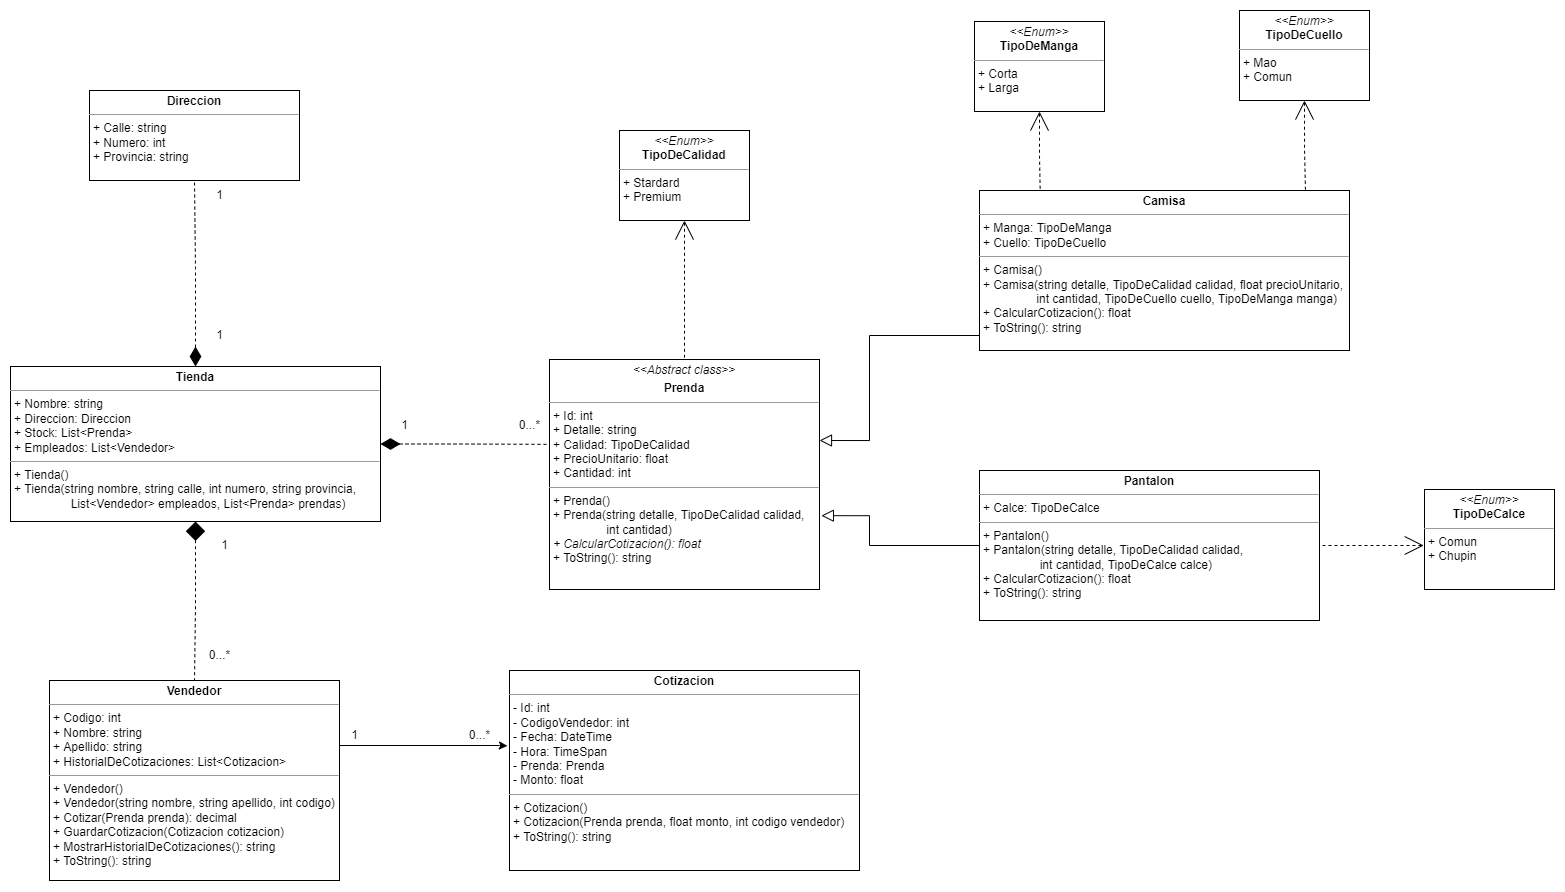

The diagram above was exported from draw.io. Its source (the exported page's mxGraphModel, read from the mxfile embedded in the PNG):
<mxGraphModel dx="2216" dy="1643" grid="1" gridSize="10" guides="1" tooltips="1" connect="1" arrows="1" fold="1" page="1" pageScale="1" pageWidth="827" pageHeight="1169" math="0" shadow="0">
  <root>
    <mxCell id="zcZEDEZG9Rt7rvAsLuXn-0" />
    <mxCell id="zcZEDEZG9Rt7rvAsLuXn-1" parent="zcZEDEZG9Rt7rvAsLuXn-0" />
    <mxCell id="zcZEDEZG9Rt7rvAsLuXn-2" style="edgeStyle=orthogonalEdgeStyle;rounded=0;orthogonalLoop=1;jettySize=auto;html=1;exitX=1;exitY=0.5;exitDx=0;exitDy=0;entryX=-0.006;entryY=0.377;entryDx=0;entryDy=0;entryPerimeter=0;" parent="zcZEDEZG9Rt7rvAsLuXn-1" source="zcZEDEZG9Rt7rvAsLuXn-4" target="zcZEDEZG9Rt7rvAsLuXn-5" edge="1">
      <mxGeometry relative="1" as="geometry">
        <Array as="points">
          <mxPoint x="180" y="95" />
          <mxPoint x="340" y="95" />
        </Array>
      </mxGeometry>
    </mxCell>
    <mxCell id="zcZEDEZG9Rt7rvAsLuXn-4" value="&lt;p style=&quot;margin:0px;margin-top:4px;text-align:center;&quot;&gt;&lt;b&gt;Vendedor&lt;/b&gt;&lt;/p&gt;&lt;hr size=&quot;1&quot;&gt;&lt;p style=&quot;margin:0px;margin-left:4px;&quot;&gt;+ Codigo: int&lt;/p&gt;&lt;p style=&quot;margin:0px;margin-left:4px;&quot;&gt;+ Nombre: string&lt;/p&gt;&lt;p style=&quot;margin:0px;margin-left:4px;&quot;&gt;+ Apellido: string&lt;/p&gt;&lt;p style=&quot;margin:0px;margin-left:4px;&quot;&gt;+ HistorialDeCotizaciones: List&amp;lt;Cotizacion&amp;gt;&lt;br&gt;&lt;/p&gt;&lt;hr size=&quot;1&quot;&gt;&lt;p style=&quot;margin:0px;margin-left:4px;&quot;&gt;+ Vendedor()&lt;/p&gt;&lt;p style=&quot;margin:0px;margin-left:4px;&quot;&gt;+ Vendedor(string nombre, string apellido, int codigo)&lt;/p&gt;&lt;p style=&quot;margin:0px;margin-left:4px;&quot;&gt;+ Cotizar(Prenda prenda): decimal&lt;/p&gt;&lt;p style=&quot;margin: 0px 0px 0px 4px;&quot;&gt;&lt;span style=&quot;background-color: initial;&quot;&gt;+ GuardarCotizacion(Cotizacion cotizacion)&lt;/span&gt;&lt;/p&gt;&lt;p style=&quot;margin: 0px 0px 0px 4px;&quot;&gt;&lt;span style=&quot;background-color: initial;&quot;&gt;+ MostrarHistorialDeCotizaciones(): string&lt;/span&gt;&lt;/p&gt;&lt;p style=&quot;margin:0px;margin-left:4px;&quot;&gt;+ ToString(): string&lt;/p&gt;" style="verticalAlign=top;align=left;overflow=fill;fontSize=12;fontFamily=Helvetica;html=1;" parent="zcZEDEZG9Rt7rvAsLuXn-1" vertex="1">
      <mxGeometry x="-110" y="30" width="290" height="200" as="geometry" />
    </mxCell>
    <mxCell id="zcZEDEZG9Rt7rvAsLuXn-5" value="&lt;p style=&quot;margin:0px;margin-top:4px;text-align:center;&quot;&gt;&lt;b&gt;Cotizacion&lt;/b&gt;&lt;/p&gt;&lt;hr size=&quot;1&quot;&gt;&lt;p style=&quot;margin:0px;margin-left:4px;&quot;&gt;- Id: int&lt;/p&gt;&lt;p style=&quot;margin:0px;margin-left:4px;&quot;&gt;- CodigoVendedor: int&lt;/p&gt;&lt;p style=&quot;margin:0px;margin-left:4px;&quot;&gt;- Fecha: DateTime&lt;/p&gt;&lt;p style=&quot;margin:0px;margin-left:4px;&quot;&gt;- Hora: TimeSpan&lt;/p&gt;&lt;p style=&quot;margin:0px;margin-left:4px;&quot;&gt;- Prenda: Prenda&lt;/p&gt;&lt;p style=&quot;margin:0px;margin-left:4px;&quot;&gt;- Monto: float&lt;/p&gt;&lt;hr size=&quot;1&quot;&gt;&lt;p style=&quot;margin:0px;margin-left:4px;&quot;&gt;+ Cotizacion()&lt;/p&gt;&lt;p style=&quot;margin:0px;margin-left:4px;&quot;&gt;+ Cotizacion(Prenda prenda, float monto, int codigo vendedor)&lt;/p&gt;&lt;p style=&quot;margin:0px;margin-left:4px;&quot;&gt;+ ToString(): string&lt;/p&gt;" style="verticalAlign=top;align=left;overflow=fill;fontSize=12;fontFamily=Helvetica;html=1;" parent="zcZEDEZG9Rt7rvAsLuXn-1" vertex="1">
      <mxGeometry x="350" y="20" width="350" height="200" as="geometry" />
    </mxCell>
    <mxCell id="zcZEDEZG9Rt7rvAsLuXn-7" value="0...*" style="text;html=1;align=center;verticalAlign=middle;resizable=0;points=[];autosize=1;strokeColor=none;fillColor=none;" parent="zcZEDEZG9Rt7rvAsLuXn-1" vertex="1">
      <mxGeometry x="300" y="70" width="40" height="30" as="geometry" />
    </mxCell>
    <mxCell id="zcZEDEZG9Rt7rvAsLuXn-8" value="1" style="text;html=1;align=center;verticalAlign=middle;resizable=0;points=[];autosize=1;strokeColor=none;fillColor=none;" parent="zcZEDEZG9Rt7rvAsLuXn-1" vertex="1">
      <mxGeometry x="180" y="70" width="30" height="30" as="geometry" />
    </mxCell>
    <mxCell id="zcZEDEZG9Rt7rvAsLuXn-9" style="edgeStyle=orthogonalEdgeStyle;rounded=0;orthogonalLoop=1;jettySize=auto;html=1;exitX=0.5;exitY=1;exitDx=0;exitDy=0;entryX=0.5;entryY=0;entryDx=0;entryDy=0;dashed=1;startArrow=diamond;startFill=1;endArrow=none;endFill=0;strokeWidth=1;targetPerimeterSpacing=5;endSize=3;startSize=17;" parent="zcZEDEZG9Rt7rvAsLuXn-1" source="zcZEDEZG9Rt7rvAsLuXn-10" target="zcZEDEZG9Rt7rvAsLuXn-4" edge="1">
      <mxGeometry relative="1" as="geometry" />
    </mxCell>
    <mxCell id="zcZEDEZG9Rt7rvAsLuXn-10" value="&lt;p style=&quot;margin:0px;margin-top:4px;text-align:center;&quot;&gt;&lt;b&gt;Tienda&lt;/b&gt;&lt;/p&gt;&lt;hr size=&quot;1&quot;&gt;&lt;p style=&quot;margin:0px;margin-left:4px;&quot;&gt;+ Nombre: string&lt;/p&gt;&lt;p style=&quot;margin:0px;margin-left:4px;&quot;&gt;+ Direccion: Direccion&lt;/p&gt;&lt;p style=&quot;margin:0px;margin-left:4px;&quot;&gt;+ Stock: List&amp;lt;Prenda&amp;gt;&lt;/p&gt;&lt;p style=&quot;margin:0px;margin-left:4px;&quot;&gt;+ Empleados: List&amp;lt;Vendedor&amp;gt;&lt;/p&gt;&lt;hr size=&quot;1&quot;&gt;&lt;p style=&quot;margin:0px;margin-left:4px;&quot;&gt;+ Tienda()&lt;/p&gt;&lt;p style=&quot;margin:0px;margin-left:4px;&quot;&gt;+ Tienda(string nombre, string calle, int numero,&amp;nbsp;&lt;span style=&quot;background-color: initial;&quot;&gt;string provincia,&lt;/span&gt;&lt;/p&gt;&lt;p style=&quot;margin:0px;margin-left:4px;&quot;&gt;&lt;span style=&quot;background-color: initial;&quot;&gt;&lt;span style=&quot;white-space: pre;&quot;&gt;&#09;&lt;/span&gt;&lt;span style=&quot;white-space: pre;&quot;&gt;&#09;&lt;/span&gt;&amp;nbsp;List&amp;lt;Vendedor&amp;gt; empleados, List&amp;lt;Prenda&amp;gt; prendas)&lt;/span&gt;&lt;/p&gt;" style="verticalAlign=top;align=left;overflow=fill;fontSize=12;fontFamily=Helvetica;html=1;" parent="zcZEDEZG9Rt7rvAsLuXn-1" vertex="1">
      <mxGeometry x="-149" y="-284" width="370" height="155" as="geometry" />
    </mxCell>
    <mxCell id="zcZEDEZG9Rt7rvAsLuXn-11" value="&lt;p style=&quot;margin:0px;margin-top:4px;text-align:center;&quot;&gt;&lt;i&gt;&amp;lt;&amp;lt;Abstract class&amp;gt;&amp;gt;&lt;/i&gt;&lt;br&gt;&lt;/p&gt;&lt;p style=&quot;margin:0px;margin-top:4px;text-align:center;&quot;&gt;&lt;b&gt;Prenda&lt;/b&gt;&lt;/p&gt;&lt;hr size=&quot;1&quot;&gt;&lt;p style=&quot;margin:0px;margin-left:4px;&quot;&gt;+ Id: int&lt;/p&gt;&lt;p style=&quot;margin:0px;margin-left:4px;&quot;&gt;+ Detalle: string&lt;/p&gt;&lt;p style=&quot;margin:0px;margin-left:4px;&quot;&gt;+ Calidad: TipoDeCalidad&lt;/p&gt;&lt;p style=&quot;margin:0px;margin-left:4px;&quot;&gt;+ PrecioUnitario: float&lt;/p&gt;&lt;p style=&quot;margin:0px;margin-left:4px;&quot;&gt;+ Cantidad: int&lt;/p&gt;&lt;hr size=&quot;1&quot;&gt;&lt;p style=&quot;margin:0px;margin-left:4px;&quot;&gt;+ Prenda()&lt;/p&gt;&lt;p style=&quot;margin:0px;margin-left:4px;&quot;&gt;+ Prenda(string detalle, TipoDeCalidad calidad,&amp;nbsp;&lt;/p&gt;&lt;p style=&quot;margin:0px;margin-left:4px;&quot;&gt;&lt;span style=&quot;white-space: pre;&quot;&gt;&#09;&lt;/span&gt;&lt;span style=&quot;white-space: pre;&quot;&gt;&#09;&lt;/span&gt;int cantidad)&lt;/p&gt;&lt;p style=&quot;margin:0px;margin-left:4px;&quot;&gt;&lt;i&gt;+ CalcularCotizacion(): float&lt;/i&gt;&lt;/p&gt;&lt;p style=&quot;margin:0px;margin-left:4px;&quot;&gt;+ ToString(): string&lt;/p&gt;" style="verticalAlign=top;align=left;overflow=fill;fontSize=12;fontFamily=Helvetica;html=1;" parent="zcZEDEZG9Rt7rvAsLuXn-1" vertex="1">
      <mxGeometry x="390" y="-291" width="270" height="230" as="geometry" />
    </mxCell>
    <mxCell id="zcZEDEZG9Rt7rvAsLuXn-12" style="edgeStyle=orthogonalEdgeStyle;rounded=0;orthogonalLoop=1;jettySize=auto;html=1;exitX=0.5;exitY=1;exitDx=0;exitDy=0;entryX=0.5;entryY=0;entryDx=0;entryDy=0;dashed=1;startArrow=open;startFill=0;endArrow=none;endFill=0;startSize=17;endSize=3;targetPerimeterSpacing=5;strokeWidth=1;" parent="zcZEDEZG9Rt7rvAsLuXn-1" source="zcZEDEZG9Rt7rvAsLuXn-13" target="zcZEDEZG9Rt7rvAsLuXn-11" edge="1">
      <mxGeometry relative="1" as="geometry" />
    </mxCell>
    <mxCell id="zcZEDEZG9Rt7rvAsLuXn-13" value="&lt;p style=&quot;margin:0px;margin-top:4px;text-align:center;&quot;&gt;&lt;i&gt;&amp;lt;&amp;lt;Enum&amp;gt;&amp;gt;&lt;/i&gt;&lt;br&gt;&lt;b&gt;TipoDeCalidad&lt;/b&gt;&lt;/p&gt;&lt;hr size=&quot;1&quot;&gt;&lt;p style=&quot;margin:0px;margin-left:4px;&quot;&gt;+ Stardard&lt;/p&gt;&lt;p style=&quot;margin:0px;margin-left:4px;&quot;&gt;+ Premium&lt;/p&gt;" style="verticalAlign=top;align=left;overflow=fill;fontSize=12;fontFamily=Helvetica;html=1;" parent="zcZEDEZG9Rt7rvAsLuXn-1" vertex="1">
      <mxGeometry x="460" y="-520" width="130" height="90" as="geometry" />
    </mxCell>
    <mxCell id="zcZEDEZG9Rt7rvAsLuXn-14" value="1" style="text;html=1;align=center;verticalAlign=middle;resizable=0;points=[];autosize=1;strokeColor=none;fillColor=none;" parent="zcZEDEZG9Rt7rvAsLuXn-1" vertex="1">
      <mxGeometry x="50" y="-120" width="30" height="30" as="geometry" />
    </mxCell>
    <mxCell id="zcZEDEZG9Rt7rvAsLuXn-15" style="edgeStyle=orthogonalEdgeStyle;rounded=0;orthogonalLoop=1;jettySize=auto;html=1;exitX=1;exitY=0.5;exitDx=0;exitDy=0;entryX=-0.011;entryY=0.369;entryDx=0;entryDy=0;dashed=1;startArrow=diamondThin;startFill=1;endArrow=none;endFill=0;strokeWidth=1;targetPerimeterSpacing=5;endSize=3;startSize=17;entryPerimeter=0;" parent="zcZEDEZG9Rt7rvAsLuXn-1" source="zcZEDEZG9Rt7rvAsLuXn-10" target="zcZEDEZG9Rt7rvAsLuXn-11" edge="1">
      <mxGeometry relative="1" as="geometry">
        <mxPoint x="290" y="-220" as="sourcePoint" />
        <mxPoint x="290" y="-70" as="targetPoint" />
      </mxGeometry>
    </mxCell>
    <mxCell id="zcZEDEZG9Rt7rvAsLuXn-16" value="1" style="text;html=1;align=center;verticalAlign=middle;resizable=0;points=[];autosize=1;strokeColor=none;fillColor=none;" parent="zcZEDEZG9Rt7rvAsLuXn-1" vertex="1">
      <mxGeometry x="230" y="-240" width="30" height="30" as="geometry" />
    </mxCell>
    <mxCell id="zcZEDEZG9Rt7rvAsLuXn-17" value="0...*" style="text;html=1;align=center;verticalAlign=middle;resizable=0;points=[];autosize=1;strokeColor=none;fillColor=none;" parent="zcZEDEZG9Rt7rvAsLuXn-1" vertex="1">
      <mxGeometry x="40" y="-10" width="40" height="30" as="geometry" />
    </mxCell>
    <mxCell id="zcZEDEZG9Rt7rvAsLuXn-18" value="0...*" style="text;html=1;align=center;verticalAlign=middle;resizable=0;points=[];autosize=1;strokeColor=none;fillColor=none;" parent="zcZEDEZG9Rt7rvAsLuXn-1" vertex="1">
      <mxGeometry x="350" y="-240" width="40" height="30" as="geometry" />
    </mxCell>
    <mxCell id="t2FQzFhxc1w4Kg3xWSov-4" style="edgeStyle=orthogonalEdgeStyle;rounded=0;orthogonalLoop=1;jettySize=auto;html=1;exitX=0;exitY=0.5;exitDx=0;exitDy=0;startArrow=none;startFill=0;endArrow=block;endFill=0;startSize=9;endSize=10;targetPerimeterSpacing=0;strokeWidth=1;sourcePerimeterSpacing=0;jumpSize=0;" parent="zcZEDEZG9Rt7rvAsLuXn-1" source="t2FQzFhxc1w4Kg3xWSov-0" edge="1">
      <mxGeometry relative="1" as="geometry">
        <mxPoint x="660" y="-210" as="targetPoint" />
        <Array as="points">
          <mxPoint x="710" y="-315" />
          <mxPoint x="710" y="-210" />
        </Array>
      </mxGeometry>
    </mxCell>
    <mxCell id="t2FQzFhxc1w4Kg3xWSov-0" value="&lt;p style=&quot;margin:0px;margin-top:4px;text-align:center;&quot;&gt;&lt;b&gt;Camisa&lt;/b&gt;&lt;/p&gt;&lt;hr size=&quot;1&quot;&gt;&lt;p style=&quot;margin:0px;margin-left:4px;&quot;&gt;+ Manga: TipoDeManga&lt;br&gt;&lt;/p&gt;&lt;p style=&quot;margin:0px;margin-left:4px;&quot;&gt;+ Cuello: TipoDeCuello&lt;/p&gt;&lt;hr size=&quot;1&quot;&gt;&lt;p style=&quot;margin: 0px 0px 0px 4px;&quot;&gt;+ Camisa()&lt;/p&gt;&lt;p style=&quot;margin: 0px 0px 0px 4px;&quot;&gt;+ Camisa(&lt;span style=&quot;background-color: initial;&quot;&gt;string detalle, TipoDeCalidad calidad,&amp;nbsp;&lt;/span&gt;&lt;span style=&quot;background-color: initial;&quot;&gt;float precioUnitario,&amp;nbsp;&lt;/span&gt;&lt;/p&gt;&lt;p style=&quot;margin: 0px 0px 0px 4px;&quot;&gt;&lt;span style=&quot;background-color: initial;&quot;&gt;&lt;span style=&quot;white-space: pre;&quot;&gt;&#09;&lt;/span&gt;&lt;span style=&quot;white-space: pre;&quot;&gt;&#09;&lt;/span&gt;int cantidad, TipoDeCuello cuello, TipoDeManga manga&lt;/span&gt;&lt;span style=&quot;background-color: initial;&quot;&gt;)&lt;/span&gt;&lt;/p&gt;&lt;p style=&quot;margin: 0px 0px 0px 4px;&quot;&gt;+ CalcularCotizacion(): float&lt;/p&gt;&lt;p style=&quot;margin: 0px 0px 0px 4px;&quot;&gt;+ ToString(): string&lt;/p&gt;" style="verticalAlign=top;align=left;overflow=fill;fontSize=12;fontFamily=Helvetica;html=1;" parent="zcZEDEZG9Rt7rvAsLuXn-1" vertex="1">
      <mxGeometry x="820" y="-460" width="370" height="160" as="geometry" />
    </mxCell>
    <mxCell id="t2FQzFhxc1w4Kg3xWSov-3" style="edgeStyle=orthogonalEdgeStyle;rounded=0;orthogonalLoop=1;jettySize=auto;html=1;exitX=0;exitY=0.5;exitDx=0;exitDy=0;entryX=1.007;entryY=0.679;entryDx=0;entryDy=0;startArrow=none;startFill=0;endArrow=block;endFill=0;startSize=0;endSize=10;targetPerimeterSpacing=5;strokeWidth=1;entryPerimeter=0;" parent="zcZEDEZG9Rt7rvAsLuXn-1" source="t2FQzFhxc1w4Kg3xWSov-1" target="zcZEDEZG9Rt7rvAsLuXn-11" edge="1">
      <mxGeometry relative="1" as="geometry">
        <Array as="points">
          <mxPoint x="710" y="-105" />
          <mxPoint x="710" y="-134" />
        </Array>
      </mxGeometry>
    </mxCell>
    <mxCell id="t2FQzFhxc1w4Kg3xWSov-1" value="&lt;p style=&quot;margin:0px;margin-top:4px;text-align:center;&quot;&gt;&lt;b&gt;Pantalon&lt;/b&gt;&lt;/p&gt;&lt;hr size=&quot;1&quot;&gt;&lt;p style=&quot;margin:0px;margin-left:4px;&quot;&gt;+ Calce: TipoDeCalce&lt;br&gt;&lt;/p&gt;&lt;hr size=&quot;1&quot;&gt;&lt;p style=&quot;margin:0px;margin-left:4px;&quot;&gt;+ Pantalon()&lt;/p&gt;&lt;p style=&quot;margin:0px;margin-left:4px;&quot;&gt;+ Pantalon(&lt;span style=&quot;background-color: initial;&quot;&gt;string detalle, TipoDeCalidad calidad,&amp;nbsp;&lt;/span&gt;&lt;/p&gt;&lt;p style=&quot;margin:0px;margin-left:4px;&quot;&gt;&lt;span style=&quot;background-color: initial;&quot;&gt;&#09;&lt;/span&gt;&lt;span style=&quot;background-color: initial;&quot;&gt;&#09;&lt;/span&gt;&lt;span style=&quot;background-color: initial;&quot;&gt;&lt;span style=&quot;white-space: pre;&quot;&gt;&#09;&lt;/span&gt;&lt;span style=&quot;white-space: pre;&quot;&gt;&#09;&lt;/span&gt;&amp;nbsp;int cantidad, TipoDeCalce calce&lt;/span&gt;)&lt;/p&gt;&lt;p style=&quot;margin:0px;margin-left:4px;&quot;&gt;+ CalcularCotizacion(): float&lt;/p&gt;&lt;p style=&quot;margin:0px;margin-left:4px;&quot;&gt;+ ToString(): string&lt;/p&gt;" style="verticalAlign=top;align=left;overflow=fill;fontSize=12;fontFamily=Helvetica;html=1;" parent="zcZEDEZG9Rt7rvAsLuXn-1" vertex="1">
      <mxGeometry x="820" y="-180" width="340" height="150" as="geometry" />
    </mxCell>
    <mxCell id="t2FQzFhxc1w4Kg3xWSov-5" style="edgeStyle=orthogonalEdgeStyle;rounded=0;orthogonalLoop=1;jettySize=auto;html=1;exitX=0.5;exitY=1;exitDx=0;exitDy=0;entryX=0.164;entryY=-0.003;entryDx=0;entryDy=0;dashed=1;startArrow=open;startFill=0;endArrow=none;endFill=0;startSize=17;endSize=3;targetPerimeterSpacing=5;strokeWidth=1;entryPerimeter=0;" parent="zcZEDEZG9Rt7rvAsLuXn-1" source="t2FQzFhxc1w4Kg3xWSov-6" target="t2FQzFhxc1w4Kg3xWSov-0" edge="1">
      <mxGeometry relative="1" as="geometry">
        <mxPoint x="925" y="-390" as="targetPoint" />
      </mxGeometry>
    </mxCell>
    <mxCell id="t2FQzFhxc1w4Kg3xWSov-6" value="&lt;p style=&quot;margin:0px;margin-top:4px;text-align:center;&quot;&gt;&lt;i&gt;&amp;lt;&amp;lt;Enum&amp;gt;&amp;gt;&lt;/i&gt;&lt;br&gt;&lt;b&gt;TipoDeManga&lt;/b&gt;&lt;/p&gt;&lt;hr size=&quot;1&quot;&gt;&lt;p style=&quot;margin:0px;margin-left:4px;&quot;&gt;+ Corta&lt;/p&gt;&lt;p style=&quot;margin:0px;margin-left:4px;&quot;&gt;+ Larga&lt;/p&gt;" style="verticalAlign=top;align=left;overflow=fill;fontSize=12;fontFamily=Helvetica;html=1;" parent="zcZEDEZG9Rt7rvAsLuXn-1" vertex="1">
      <mxGeometry x="815" y="-629" width="130" height="90" as="geometry" />
    </mxCell>
    <mxCell id="t2FQzFhxc1w4Kg3xWSov-7" style="edgeStyle=orthogonalEdgeStyle;rounded=0;orthogonalLoop=1;jettySize=auto;html=1;exitX=0.5;exitY=1;exitDx=0;exitDy=0;entryX=0.881;entryY=0;entryDx=0;entryDy=0;dashed=1;startArrow=open;startFill=0;endArrow=none;endFill=0;startSize=17;endSize=3;targetPerimeterSpacing=5;strokeWidth=1;entryPerimeter=0;" parent="zcZEDEZG9Rt7rvAsLuXn-1" source="t2FQzFhxc1w4Kg3xWSov-8" target="t2FQzFhxc1w4Kg3xWSov-0" edge="1">
      <mxGeometry relative="1" as="geometry">
        <mxPoint x="1095" y="-300" as="targetPoint" />
      </mxGeometry>
    </mxCell>
    <mxCell id="t2FQzFhxc1w4Kg3xWSov-8" value="&lt;p style=&quot;margin:0px;margin-top:4px;text-align:center;&quot;&gt;&lt;i&gt;&amp;lt;&amp;lt;Enum&amp;gt;&amp;gt;&lt;/i&gt;&lt;br&gt;&lt;b&gt;TipoDeCuello&lt;/b&gt;&lt;/p&gt;&lt;hr size=&quot;1&quot;&gt;&lt;p style=&quot;margin:0px;margin-left:4px;&quot;&gt;+ Mao&lt;/p&gt;&lt;p style=&quot;margin:0px;margin-left:4px;&quot;&gt;+ Comun&lt;/p&gt;" style="verticalAlign=top;align=left;overflow=fill;fontSize=12;fontFamily=Helvetica;html=1;" parent="zcZEDEZG9Rt7rvAsLuXn-1" vertex="1">
      <mxGeometry x="1080" y="-640" width="130" height="90" as="geometry" />
    </mxCell>
    <mxCell id="t2FQzFhxc1w4Kg3xWSov-9" style="edgeStyle=orthogonalEdgeStyle;rounded=0;orthogonalLoop=1;jettySize=auto;html=1;exitX=-0.006;exitY=0.56;exitDx=0;exitDy=0;entryX=1;entryY=0.5;entryDx=0;entryDy=0;dashed=1;startArrow=open;startFill=0;endArrow=none;endFill=0;startSize=17;endSize=3;targetPerimeterSpacing=5;strokeWidth=1;exitPerimeter=0;" parent="zcZEDEZG9Rt7rvAsLuXn-1" source="t2FQzFhxc1w4Kg3xWSov-10" target="t2FQzFhxc1w4Kg3xWSov-1" edge="1">
      <mxGeometry relative="1" as="geometry">
        <mxPoint x="1265" y="70" as="targetPoint" />
      </mxGeometry>
    </mxCell>
    <mxCell id="t2FQzFhxc1w4Kg3xWSov-10" value="&lt;p style=&quot;margin:0px;margin-top:4px;text-align:center;&quot;&gt;&lt;i&gt;&amp;lt;&amp;lt;Enum&amp;gt;&amp;gt;&lt;/i&gt;&lt;br&gt;&lt;b&gt;TipoDeCalce&lt;/b&gt;&lt;/p&gt;&lt;hr size=&quot;1&quot;&gt;&lt;p style=&quot;margin:0px;margin-left:4px;&quot;&gt;+ Comun&lt;/p&gt;&lt;p style=&quot;margin:0px;margin-left:4px;&quot;&gt;+ Chupin&lt;/p&gt;" style="verticalAlign=top;align=left;overflow=fill;fontSize=12;fontFamily=Helvetica;html=1;" parent="zcZEDEZG9Rt7rvAsLuXn-1" vertex="1">
      <mxGeometry x="1265" y="-161" width="130" height="100" as="geometry" />
    </mxCell>
    <mxCell id="sY__92Wuj1Ns_v_1KvvR-0" value="&lt;p style=&quot;margin:0px;margin-top:4px;text-align:center;&quot;&gt;&lt;b&gt;Direccion&lt;/b&gt;&lt;/p&gt;&lt;hr size=&quot;1&quot;&gt;&lt;p style=&quot;margin:0px;margin-left:4px;&quot;&gt;+ Calle: string&lt;br&gt;&lt;/p&gt;&lt;p style=&quot;margin:0px;margin-left:4px;&quot;&gt;+ Numero: int&lt;/p&gt;&lt;p style=&quot;margin:0px;margin-left:4px;&quot;&gt;+ Provincia: string&lt;/p&gt;&lt;p style=&quot;margin:0px;margin-left:4px;&quot;&gt;&lt;br&gt;&lt;/p&gt;" style="verticalAlign=top;align=left;overflow=fill;fontSize=12;fontFamily=Helvetica;html=1;" vertex="1" parent="zcZEDEZG9Rt7rvAsLuXn-1">
      <mxGeometry x="-70" y="-560" width="210" height="90" as="geometry" />
    </mxCell>
    <mxCell id="sY__92Wuj1Ns_v_1KvvR-1" style="edgeStyle=orthogonalEdgeStyle;rounded=0;orthogonalLoop=1;jettySize=auto;html=1;exitX=0.5;exitY=0;exitDx=0;exitDy=0;entryX=0.5;entryY=1;entryDx=0;entryDy=0;dashed=1;startArrow=diamondThin;startFill=1;endArrow=none;endFill=0;strokeWidth=1;targetPerimeterSpacing=5;endSize=3;startSize=17;" edge="1" parent="zcZEDEZG9Rt7rvAsLuXn-1" target="sY__92Wuj1Ns_v_1KvvR-0" source="zcZEDEZG9Rt7rvAsLuXn-10">
      <mxGeometry relative="1" as="geometry">
        <mxPoint x="-160" y="-485" as="sourcePoint" />
        <mxPoint x="-90" y="-350" as="targetPoint" />
      </mxGeometry>
    </mxCell>
    <mxCell id="sY__92Wuj1Ns_v_1KvvR-2" value="1" style="text;html=1;align=center;verticalAlign=middle;resizable=0;points=[];autosize=1;strokeColor=none;fillColor=none;" vertex="1" parent="zcZEDEZG9Rt7rvAsLuXn-1">
      <mxGeometry x="45" y="-330" width="30" height="30" as="geometry" />
    </mxCell>
    <mxCell id="sY__92Wuj1Ns_v_1KvvR-3" value="1" style="text;html=1;align=center;verticalAlign=middle;resizable=0;points=[];autosize=1;strokeColor=none;fillColor=none;" vertex="1" parent="zcZEDEZG9Rt7rvAsLuXn-1">
      <mxGeometry x="45" y="-470" width="30" height="30" as="geometry" />
    </mxCell>
  </root>
</mxGraphModel>